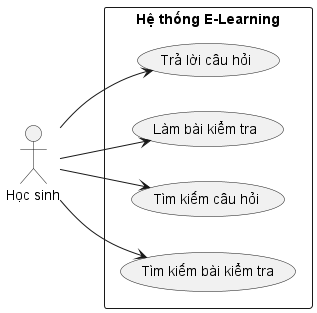

The diagram above was rendered by PlantUML. Its source (embedded in the PNG):
@startuml làm bài
left to right direction

actor "Học sinh" as Student

rectangle "Hệ thống E-Learning" {

    (Trả lời câu hỏi) as AnswerQuestion
    (Làm bài kiểm tra) as TakeTest

    (Tìm kiếm câu hỏi) as SearchQuestion
    (Tìm kiếm bài kiểm tra) as SearchTest

}

Student --> AnswerQuestion
Student --> TakeTest
Student --> SearchQuestion
Student --> SearchTest

@enduml